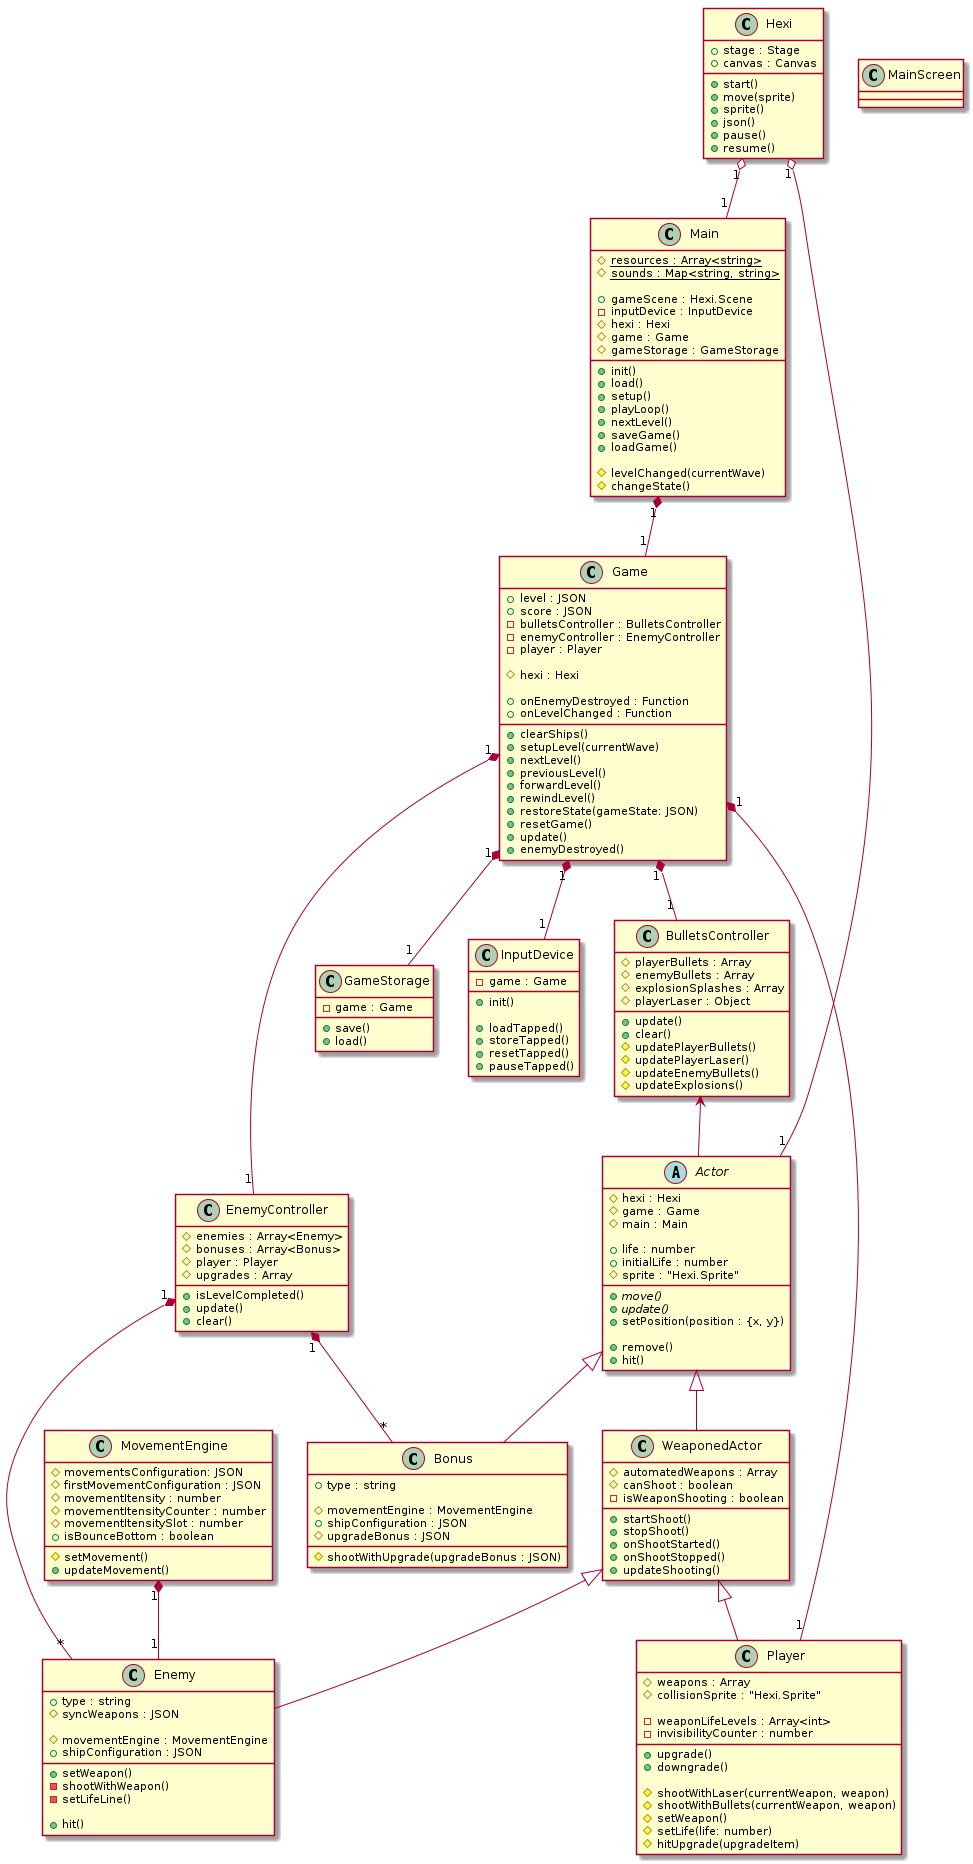

The diagram above was rendered by PlantUML. Its source (embedded in the PNG):
@startuml

abstract class Actor {
    # hexi : Hexi
    # game : Game
    # main : Main 

    + life : number
    + initialLife : number
    # sprite : "Hexi.Sprite"

    + {abstract} move()
    + {abstract} update()
    + setPosition(position : {x, y}) 

    + remove()  
    + hit()  
}

class WeaponedActor {
    # automatedWeapons : Array
    # canShoot : boolean
    - isWeaponShooting : boolean

    + startShoot()
    + stopShoot()  
    + onShootStarted()    
    + onShootStopped()    
    + updateShooting()    
}

class Enemy {
    + type : string
    # syncWeapons : JSON

    #movementEngine : MovementEngine
    +shipConfiguration : JSON

    + setWeapon()
    - shootWithWeapon()
    - setLifeLine()

        + hit()  
}

class Player {
    # weapons : Array
    # collisionSprite : "Hexi.Sprite"

    - weaponLifeLevels : Array<int>
    - invisibilityCounter : number

    + upgrade()
    + downgrade()

    # shootWithLaser(currentWeapon, weapon)
    # shootWithBullets(currentWeapon, weapon)
    # setWeapon()
    # setLife(life: number)
    # hitUpgrade(upgradeItem)
}

class MovementEngine {
    # movementsConfiguration: JSON
    # firstMovementConfiguration : JSON
    # movementItensity : number
    # movementItensityCounter : number 
    # movementItensitySlot : number   
    + isBounceBottom : boolean

    # setMovement()
    + updateMovement()
}

class Bonus {
    + type : string

    # movementEngine : MovementEngine
    + shipConfiguration : JSON
    # upgradeBonus : JSON

    # shootWithUpgrade(upgradeBonus : JSON)
}

class Game {
    + level : JSON
    + score : JSON
    - bulletsController : BulletsController
    - enemyController : EnemyController  
    - player : Player   

    # hexi : Hexi

    + onEnemyDestroyed : Function
    + onLevelChanged : Function

    + clearShips()
    + setupLevel(currentWave)
    + nextLevel()
    + previousLevel()
    + forwardLevel()
    + rewindLevel()
    + restoreState(gameState: JSON)
    + resetGame()
    + update()
    + enemyDestroyed()
}

class EnemyController {
    # enemies : Array<Enemy>
    # bonuses : Array<Bonus>
    # player : Player
    # upgrades : Array

    + isLevelCompleted()
    + update()
    + clear()
}

class BulletsController {
    # playerBullets : Array
    # enemyBullets : Array
    # explosionSplashes : Array 
    # playerLaser : Object

    + update()
    + clear()
    # updatePlayerBullets()
    # updatePlayerLaser()
    # updateEnemyBullets()
    # updateExplosions()
}

class Main {
    # {static} resources : Array<string>
    # {static} sounds : Map<string, string>

    + gameScene : Hexi.Scene
    - inputDevice : InputDevice
    # hexi : Hexi
    # game : Game
    # gameStorage : GameStorage

    + init()
    + load()
    + setup()
    + playLoop()
    + nextLevel()
    + saveGame()
    + loadGame()

    # levelChanged(currentWave)
    # changeState()
}

class MainScreen {

}

class GameStorage {
    - game : Game

    + save()
    + load()
}

class InputDevice {
    - game : Game

    + init()

    + loadTapped()
    + storeTapped()
    + resetTapped()
    + pauseTapped()
}

class Hexi {
    + stage : Stage
    + canvas : Canvas

    + start()
    + move(sprite)
    + sprite()
    + json()
    + pause()
    + resume()
}


Actor <|-- WeaponedActor 
WeaponedActor <|-- Enemy
WeaponedActor <|-- Player
Actor <|-- Bonus
Game "1" *-- "1" BulletsController
Game "1" *-- "1" EnemyController
Game "1" *-- "1" Player
Game "1" *-- "1" InputDevice
Game "1" *-- "1" GameStorage
MovementEngine "1" *-- "1" Enemy
EnemyController "1" *-- "*" Bonus
EnemyController "1" *-- "*" Enemy
BulletsController <-- Actor
Hexi "1" o-- "1" Actor
Hexi "1" o-- "1" Main
Main "1" *-- "1" Game

@enduml